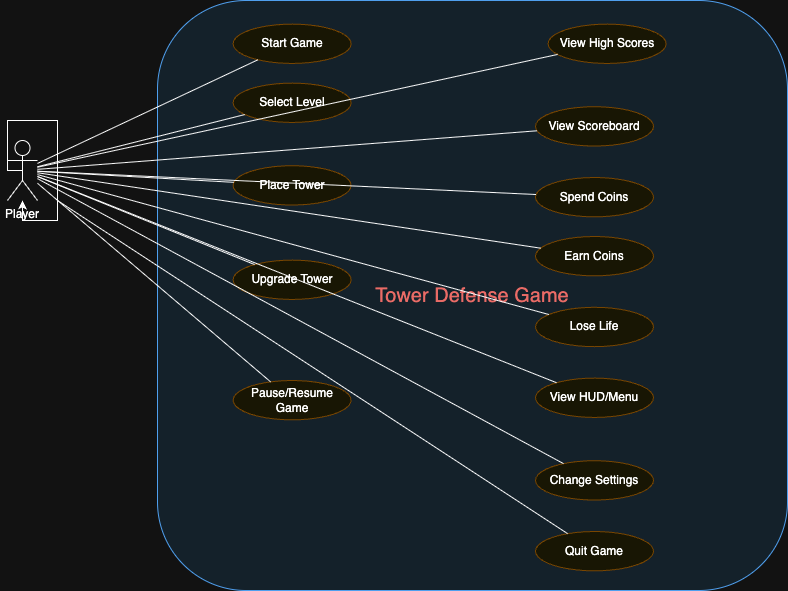

The diagram above was exported from draw.io. Its source (the exported page's mxGraphModel, read from the mxfile embedded in the PNG):
<mxGraphModel dx="946" dy="644" grid="1" gridSize="10" guides="1" tooltips="1" connect="1" arrows="1" fold="1" page="1" pageScale="1" pageWidth="827" pageHeight="1169" math="0" shadow="0">
  <root>
    <mxCell id="0" />
    <mxCell id="1" parent="0" />
    <mxCell id="VZdvA4HRVlmCoodMd3BZ-1" value="Player" style="shape=umlActor;verticalLabelPosition=bottom;verticalAlign=top;" vertex="1" parent="1">
      <mxGeometry x="80" y="180" width="30" height="60" as="geometry" />
    </mxCell>
    <mxCell id="VZdvA4HRVlmCoodMd3BZ-2" value="&lt;font style=&quot;font-size: 20px; color: light-dark(rgb(0, 0, 0), rgb(234, 107, 102));&quot;&gt;Tower Defense Game&lt;/font&gt;" style="rounded=1;whiteSpace=wrap;html=1;strokeColor=#1976d2;fillColor=#e3f2fd;" vertex="1" parent="1">
      <mxGeometry x="230" y="40" width="630" height="590" as="geometry" />
    </mxCell>
    <mxCell id="VZdvA4HRVlmCoodMd3BZ-3" value="Start Game" style="ellipse;whiteSpace=wrap;html=1;aspect=fixed;fillColor=#fffde7;strokeColor=#fbc02d;" vertex="1" parent="VZdvA4HRVlmCoodMd3BZ-2">
      <mxGeometry x="75.6" y="23.599999999999998" width="118" height="39.33333333333333" as="geometry" />
    </mxCell>
    <mxCell id="VZdvA4HRVlmCoodMd3BZ-4" value="Select Level" style="ellipse;whiteSpace=wrap;html=1;aspect=fixed;fillColor=#fffde7;strokeColor=#fbc02d;" vertex="1" parent="VZdvA4HRVlmCoodMd3BZ-2">
      <mxGeometry x="75.6" y="82.6" width="118" height="39.33333333333333" as="geometry" />
    </mxCell>
    <mxCell id="VZdvA4HRVlmCoodMd3BZ-5" value="Place Tower" style="ellipse;whiteSpace=wrap;html=1;aspect=fixed;fillColor=#fffde7;strokeColor=#fbc02d;" vertex="1" parent="VZdvA4HRVlmCoodMd3BZ-2">
      <mxGeometry x="75.6" y="165.2" width="118" height="39.33333333333333" as="geometry" />
    </mxCell>
    <mxCell id="VZdvA4HRVlmCoodMd3BZ-6" value="Upgrade Tower" style="ellipse;whiteSpace=wrap;html=1;aspect=fixed;fillColor=#fffde7;strokeColor=#fbc02d;" vertex="1" parent="VZdvA4HRVlmCoodMd3BZ-2">
      <mxGeometry x="75.6" y="259.59999999999997" width="118" height="39.33333333333333" as="geometry" />
    </mxCell>
    <mxCell id="VZdvA4HRVlmCoodMd3BZ-8" value="Pause/Resume Game" style="ellipse;whiteSpace=wrap;html=1;aspect=fixed;fillColor=#fffde7;strokeColor=#fbc02d;" vertex="1" parent="VZdvA4HRVlmCoodMd3BZ-2">
      <mxGeometry x="75.6" y="380" width="118" height="39.33333333333333" as="geometry" />
    </mxCell>
    <mxCell id="VZdvA4HRVlmCoodMd3BZ-9" value="View High Scores" style="ellipse;whiteSpace=wrap;html=1;aspect=fixed;fillColor=#fffde7;strokeColor=#fbc02d;" vertex="1" parent="VZdvA4HRVlmCoodMd3BZ-2">
      <mxGeometry x="390.6" y="23.599999999999998" width="118" height="39.33333333333333" as="geometry" />
    </mxCell>
    <mxCell id="VZdvA4HRVlmCoodMd3BZ-10" value="View Scoreboard" style="ellipse;whiteSpace=wrap;html=1;aspect=fixed;fillColor=#fffde7;strokeColor=#fbc02d;" vertex="1" parent="VZdvA4HRVlmCoodMd3BZ-2">
      <mxGeometry x="378" y="106.2" width="118" height="39.33333333333333" as="geometry" />
    </mxCell>
    <mxCell id="VZdvA4HRVlmCoodMd3BZ-11" value="Spend Coins" style="ellipse;whiteSpace=wrap;html=1;aspect=fixed;fillColor=#fffde7;strokeColor=#fbc02d;" vertex="1" parent="VZdvA4HRVlmCoodMd3BZ-2">
      <mxGeometry x="378" y="177" width="118" height="39.33333333333333" as="geometry" />
    </mxCell>
    <mxCell id="VZdvA4HRVlmCoodMd3BZ-12" value="Earn Coins" style="ellipse;whiteSpace=wrap;html=1;aspect=fixed;fillColor=#fffde7;strokeColor=#fbc02d;" vertex="1" parent="VZdvA4HRVlmCoodMd3BZ-2">
      <mxGeometry x="378" y="236" width="118" height="39.33333333333333" as="geometry" />
    </mxCell>
    <mxCell id="VZdvA4HRVlmCoodMd3BZ-13" value="Lose Life" style="ellipse;whiteSpace=wrap;html=1;aspect=fixed;fillColor=#fffde7;strokeColor=#fbc02d;" vertex="1" parent="VZdvA4HRVlmCoodMd3BZ-2">
      <mxGeometry x="378" y="306.8" width="118" height="39.33333333333333" as="geometry" />
    </mxCell>
    <mxCell id="VZdvA4HRVlmCoodMd3BZ-14" value="View HUD/Menu" style="ellipse;whiteSpace=wrap;html=1;aspect=fixed;fillColor=#fffde7;strokeColor=#fbc02d;" vertex="1" parent="VZdvA4HRVlmCoodMd3BZ-2">
      <mxGeometry x="378" y="377.59999999999997" width="118" height="39.33333333333333" as="geometry" />
    </mxCell>
    <mxCell id="VZdvA4HRVlmCoodMd3BZ-15" value="Change Settings" style="ellipse;whiteSpace=wrap;html=1;aspect=fixed;fillColor=#fffde7;strokeColor=#fbc02d;" vertex="1" parent="VZdvA4HRVlmCoodMd3BZ-2">
      <mxGeometry x="378" y="460.2" width="118" height="39.33333333333333" as="geometry" />
    </mxCell>
    <mxCell id="VZdvA4HRVlmCoodMd3BZ-16" value="Quit Game" style="ellipse;whiteSpace=wrap;html=1;aspect=fixed;fillColor=#fffde7;strokeColor=#fbc02d;" vertex="1" parent="VZdvA4HRVlmCoodMd3BZ-2">
      <mxGeometry x="378" y="531" width="118" height="39.33333333333333" as="geometry" />
    </mxCell>
    <mxCell id="VZdvA4HRVlmCoodMd3BZ-30" style="endArrow=none;html=1;" edge="1" parent="VZdvA4HRVlmCoodMd3BZ-2" target="VZdvA4HRVlmCoodMd3BZ-16">
      <mxGeometry relative="1" as="geometry">
        <mxPoint x="-100" y="200" as="sourcePoint" />
      </mxGeometry>
    </mxCell>
    <mxCell id="VZdvA4HRVlmCoodMd3BZ-17" style="endArrow=none;html=1;" edge="1" parent="1" source="VZdvA4HRVlmCoodMd3BZ-1" target="VZdvA4HRVlmCoodMd3BZ-3">
      <mxGeometry relative="1" as="geometry" />
    </mxCell>
    <mxCell id="VZdvA4HRVlmCoodMd3BZ-18" style="endArrow=none;html=1;" edge="1" parent="1" source="VZdvA4HRVlmCoodMd3BZ-1" target="VZdvA4HRVlmCoodMd3BZ-4">
      <mxGeometry relative="1" as="geometry" />
    </mxCell>
    <mxCell id="VZdvA4HRVlmCoodMd3BZ-19" style="endArrow=none;html=1;" edge="1" parent="1" source="VZdvA4HRVlmCoodMd3BZ-1" target="VZdvA4HRVlmCoodMd3BZ-5">
      <mxGeometry relative="1" as="geometry" />
    </mxCell>
    <mxCell id="VZdvA4HRVlmCoodMd3BZ-20" style="endArrow=none;html=1;" edge="1" parent="1" source="VZdvA4HRVlmCoodMd3BZ-1" target="VZdvA4HRVlmCoodMd3BZ-6">
      <mxGeometry relative="1" as="geometry" />
    </mxCell>
    <mxCell id="VZdvA4HRVlmCoodMd3BZ-22" style="endArrow=none;html=1;" edge="1" parent="1" source="VZdvA4HRVlmCoodMd3BZ-1" target="VZdvA4HRVlmCoodMd3BZ-8">
      <mxGeometry relative="1" as="geometry" />
    </mxCell>
    <mxCell id="VZdvA4HRVlmCoodMd3BZ-23" style="endArrow=none;html=1;" edge="1" parent="1" source="VZdvA4HRVlmCoodMd3BZ-1" target="VZdvA4HRVlmCoodMd3BZ-9">
      <mxGeometry relative="1" as="geometry" />
    </mxCell>
    <mxCell id="VZdvA4HRVlmCoodMd3BZ-24" style="endArrow=none;html=1;" edge="1" parent="1" source="VZdvA4HRVlmCoodMd3BZ-1" target="VZdvA4HRVlmCoodMd3BZ-10">
      <mxGeometry relative="1" as="geometry" />
    </mxCell>
    <mxCell id="VZdvA4HRVlmCoodMd3BZ-25" style="endArrow=none;html=1;" edge="1" parent="1" source="VZdvA4HRVlmCoodMd3BZ-1" target="VZdvA4HRVlmCoodMd3BZ-11">
      <mxGeometry relative="1" as="geometry" />
    </mxCell>
    <mxCell id="VZdvA4HRVlmCoodMd3BZ-26" style="endArrow=none;html=1;" edge="1" parent="1" source="VZdvA4HRVlmCoodMd3BZ-1" target="VZdvA4HRVlmCoodMd3BZ-12">
      <mxGeometry relative="1" as="geometry" />
    </mxCell>
    <mxCell id="VZdvA4HRVlmCoodMd3BZ-27" style="endArrow=none;html=1;" edge="1" parent="1" source="VZdvA4HRVlmCoodMd3BZ-1" target="VZdvA4HRVlmCoodMd3BZ-13">
      <mxGeometry relative="1" as="geometry" />
    </mxCell>
    <mxCell id="VZdvA4HRVlmCoodMd3BZ-28" style="endArrow=none;html=1;" edge="1" parent="1" source="VZdvA4HRVlmCoodMd3BZ-1" target="VZdvA4HRVlmCoodMd3BZ-14">
      <mxGeometry relative="1" as="geometry" />
    </mxCell>
    <mxCell id="VZdvA4HRVlmCoodMd3BZ-29" style="endArrow=none;html=1;" edge="1" parent="1" source="VZdvA4HRVlmCoodMd3BZ-1" target="VZdvA4HRVlmCoodMd3BZ-15">
      <mxGeometry relative="1" as="geometry" />
    </mxCell>
    <mxCell id="VZdvA4HRVlmCoodMd3BZ-31" style="edgeStyle=orthogonalEdgeStyle;rounded=0;orthogonalLoop=1;jettySize=auto;html=1;exitX=0.5;exitY=0.5;exitDx=0;exitDy=0;exitPerimeter=0;" edge="1" parent="1" source="VZdvA4HRVlmCoodMd3BZ-1" target="VZdvA4HRVlmCoodMd3BZ-1">
      <mxGeometry relative="1" as="geometry">
        <Array as="points">
          <mxPoint x="80" y="210" />
          <mxPoint x="80" y="160" />
          <mxPoint x="130" y="160" />
          <mxPoint x="130" y="260" />
          <mxPoint x="95" y="260" />
        </Array>
      </mxGeometry>
    </mxCell>
  </root>
</mxGraphModel>